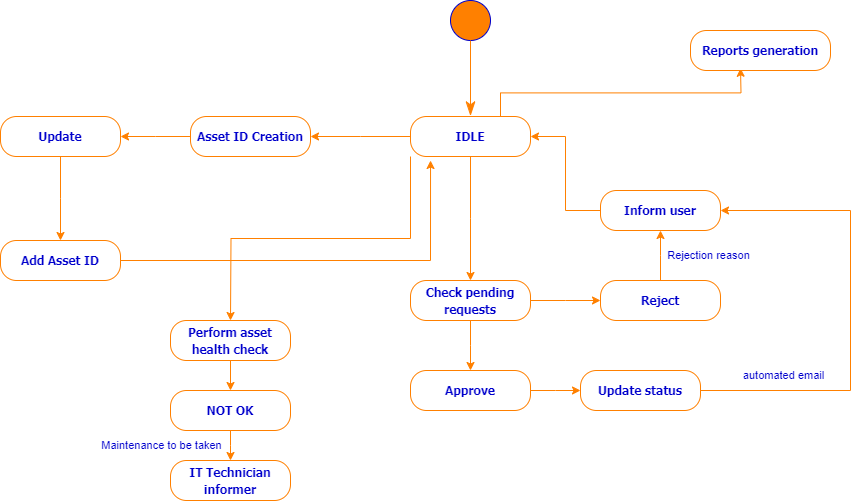

The diagram above was exported from draw.io. Its source (the exported page's mxGraphModel, read from the mxfile embedded in the PNG):
<mxGraphModel dx="1032" dy="515" grid="0" gridSize="10" guides="1" tooltips="1" connect="1" arrows="1" fold="1" page="0" pageScale="1" pageWidth="1700" pageHeight="1100" background="#ffffff" math="0" shadow="0">
  <root>
    <mxCell id="0" />
    <mxCell id="1" parent="0" />
    <mxCell id="SP_hx6Eux5TJ3f5aDtAn-1" value="" style="shape=ellipse;html=1;fillColor=#FF8000;fontSize=18;fontColor=#ffffff;strokeColor=#0000CC;align=center;" vertex="1" parent="1">
      <mxGeometry x="550" y="160" width="40" height="40" as="geometry" />
    </mxCell>
    <mxCell id="SP_hx6Eux5TJ3f5aDtAn-2" style="edgeStyle=elbowEdgeStyle;rounded=0;elbow=horizontal;html=1;exitX=0.5;exitY=1;entryX=0.459;entryY=-0.058;entryPerimeter=0;labelBackgroundColor=none;endArrow=classicThin;endSize=12;strokeColor=#FF8000;fontColor=#000000;align=right;entryDx=0;entryDy=0;exitDx=0;exitDy=0;endFill=1;" edge="1" parent="1">
      <mxGeometry relative="1" as="geometry">
        <mxPoint x="569.6199999999999" y="275.36" as="targetPoint" />
        <Array as="points">
          <mxPoint x="570" y="240" />
        </Array>
        <mxPoint x="570" y="200" as="sourcePoint" />
      </mxGeometry>
    </mxCell>
    <mxCell id="SP_hx6Eux5TJ3f5aDtAn-7" style="edgeStyle=orthogonalEdgeStyle;rounded=0;orthogonalLoop=1;jettySize=auto;html=1;exitX=0;exitY=0.5;exitDx=0;exitDy=0;strokeColor=#FF8000;" edge="1" parent="1" source="SP_hx6Eux5TJ3f5aDtAn-6">
      <mxGeometry relative="1" as="geometry">
        <mxPoint x="410" y="296" as="targetPoint" />
      </mxGeometry>
    </mxCell>
    <mxCell id="SP_hx6Eux5TJ3f5aDtAn-14" style="edgeStyle=orthogonalEdgeStyle;rounded=0;orthogonalLoop=1;jettySize=auto;html=1;exitX=0.5;exitY=1;exitDx=0;exitDy=0;strokeColor=#FF8000;" edge="1" parent="1" source="SP_hx6Eux5TJ3f5aDtAn-6">
      <mxGeometry relative="1" as="geometry">
        <mxPoint x="570" y="440" as="targetPoint" />
      </mxGeometry>
    </mxCell>
    <mxCell id="SP_hx6Eux5TJ3f5aDtAn-25" style="edgeStyle=orthogonalEdgeStyle;rounded=0;orthogonalLoop=1;jettySize=auto;html=1;exitX=0.75;exitY=0;exitDx=0;exitDy=0;strokeColor=#FF8000;" edge="1" parent="1" source="SP_hx6Eux5TJ3f5aDtAn-6">
      <mxGeometry relative="1" as="geometry">
        <mxPoint x="840" y="227.77777099609375" as="targetPoint" />
      </mxGeometry>
    </mxCell>
    <mxCell id="SP_hx6Eux5TJ3f5aDtAn-27" style="edgeStyle=orthogonalEdgeStyle;rounded=0;orthogonalLoop=1;jettySize=auto;html=1;exitX=0;exitY=1;exitDx=0;exitDy=0;strokeColor=#FF8000;" edge="1" parent="1" source="SP_hx6Eux5TJ3f5aDtAn-6">
      <mxGeometry relative="1" as="geometry">
        <mxPoint x="330" y="480" as="targetPoint" />
      </mxGeometry>
    </mxCell>
    <mxCell id="SP_hx6Eux5TJ3f5aDtAn-6" value="&lt;span style=&quot;font-size: 12px;&quot;&gt;&lt;font color=&quot;#0000cc&quot;&gt;&lt;b&gt;IDLE&lt;/b&gt;&lt;/font&gt;&lt;/span&gt;" style="rounded=1;whiteSpace=wrap;html=1;arcSize=40;fillColor=#FFFFFF;strokeColor=#FF8000;fontFamily=Tahoma;fontSize=14;fontColor=#000066;" vertex="1" parent="1">
      <mxGeometry x="510" y="276" width="120" height="40" as="geometry" />
    </mxCell>
    <mxCell id="SP_hx6Eux5TJ3f5aDtAn-9" style="edgeStyle=orthogonalEdgeStyle;rounded=0;orthogonalLoop=1;jettySize=auto;html=1;exitX=0;exitY=0.5;exitDx=0;exitDy=0;strokeColor=#FF8000;" edge="1" parent="1" source="SP_hx6Eux5TJ3f5aDtAn-8">
      <mxGeometry relative="1" as="geometry">
        <mxPoint x="220" y="296" as="targetPoint" />
      </mxGeometry>
    </mxCell>
    <mxCell id="SP_hx6Eux5TJ3f5aDtAn-8" value="&lt;span style=&quot;font-size: 12px;&quot;&gt;&lt;font color=&quot;#0000cc&quot;&gt;&lt;b&gt;Asset ID Creation&lt;/b&gt;&lt;/font&gt;&lt;/span&gt;" style="rounded=1;whiteSpace=wrap;html=1;arcSize=40;fillColor=#FFFFFF;strokeColor=#FF8000;fontFamily=Tahoma;fontSize=14;fontColor=#000066;" vertex="1" parent="1">
      <mxGeometry x="290" y="276" width="120" height="40" as="geometry" />
    </mxCell>
    <mxCell id="SP_hx6Eux5TJ3f5aDtAn-11" style="edgeStyle=orthogonalEdgeStyle;rounded=0;orthogonalLoop=1;jettySize=auto;html=1;strokeColor=#FF8000;" edge="1" parent="1" source="SP_hx6Eux5TJ3f5aDtAn-10">
      <mxGeometry relative="1" as="geometry">
        <mxPoint x="160" y="400" as="targetPoint" />
      </mxGeometry>
    </mxCell>
    <mxCell id="SP_hx6Eux5TJ3f5aDtAn-10" value="&lt;font color=&quot;#0000cc&quot;&gt;&lt;span style=&quot;font-size: 12px;&quot;&gt;&lt;b&gt;Update&lt;/b&gt;&lt;/span&gt;&lt;/font&gt;" style="rounded=1;whiteSpace=wrap;html=1;arcSize=40;fillColor=#FFFFFF;strokeColor=#FF8000;fontFamily=Tahoma;fontSize=14;fontColor=#000066;" vertex="1" parent="1">
      <mxGeometry x="100" y="276" width="120" height="40" as="geometry" />
    </mxCell>
    <mxCell id="SP_hx6Eux5TJ3f5aDtAn-12" value="&lt;font color=&quot;#0000cc&quot;&gt;&lt;span style=&quot;font-size: 12px;&quot;&gt;&lt;b&gt;Add Asset ID&lt;/b&gt;&lt;/span&gt;&lt;/font&gt;" style="rounded=1;whiteSpace=wrap;html=1;arcSize=40;fillColor=#FFFFFF;strokeColor=#FF8000;fontFamily=Tahoma;fontSize=14;fontColor=#000066;" vertex="1" parent="1">
      <mxGeometry x="100" y="400" width="120" height="40" as="geometry" />
    </mxCell>
    <mxCell id="SP_hx6Eux5TJ3f5aDtAn-13" style="edgeStyle=orthogonalEdgeStyle;rounded=0;orthogonalLoop=1;jettySize=auto;html=1;exitX=1;exitY=0.5;exitDx=0;exitDy=0;entryX=0.167;entryY=1.1;entryDx=0;entryDy=0;entryPerimeter=0;strokeColor=#FF8000;" edge="1" parent="1" source="SP_hx6Eux5TJ3f5aDtAn-12" target="SP_hx6Eux5TJ3f5aDtAn-6">
      <mxGeometry relative="1" as="geometry" />
    </mxCell>
    <mxCell id="SP_hx6Eux5TJ3f5aDtAn-16" style="edgeStyle=orthogonalEdgeStyle;rounded=0;orthogonalLoop=1;jettySize=auto;html=1;strokeColor=#FF8000;" edge="1" parent="1" source="SP_hx6Eux5TJ3f5aDtAn-15">
      <mxGeometry relative="1" as="geometry">
        <mxPoint x="570" y="530" as="targetPoint" />
      </mxGeometry>
    </mxCell>
    <mxCell id="SP_hx6Eux5TJ3f5aDtAn-17" style="edgeStyle=orthogonalEdgeStyle;rounded=0;orthogonalLoop=1;jettySize=auto;html=1;exitX=1;exitY=0.5;exitDx=0;exitDy=0;strokeColor=#FF8000;" edge="1" parent="1" source="SP_hx6Eux5TJ3f5aDtAn-15">
      <mxGeometry relative="1" as="geometry">
        <mxPoint x="700" y="460" as="targetPoint" />
      </mxGeometry>
    </mxCell>
    <mxCell id="SP_hx6Eux5TJ3f5aDtAn-15" value="&lt;font color=&quot;#0000cc&quot;&gt;&lt;span style=&quot;font-size: 12px;&quot;&gt;&lt;b&gt;Check pending requests&lt;/b&gt;&lt;/span&gt;&lt;/font&gt;" style="rounded=1;whiteSpace=wrap;html=1;arcSize=40;fillColor=#FFFFFF;strokeColor=#FF8000;fontFamily=Tahoma;fontSize=14;fontColor=#000066;" vertex="1" parent="1">
      <mxGeometry x="510" y="440" width="120" height="40" as="geometry" />
    </mxCell>
    <mxCell id="SP_hx6Eux5TJ3f5aDtAn-37" style="edgeStyle=orthogonalEdgeStyle;rounded=0;orthogonalLoop=1;jettySize=auto;html=1;exitX=1;exitY=0.5;exitDx=0;exitDy=0;strokeColor=#FF8000;" edge="1" parent="1" source="SP_hx6Eux5TJ3f5aDtAn-18">
      <mxGeometry relative="1" as="geometry">
        <mxPoint x="680" y="550" as="targetPoint" />
      </mxGeometry>
    </mxCell>
    <mxCell id="SP_hx6Eux5TJ3f5aDtAn-18" value="&lt;font color=&quot;#0000cc&quot;&gt;&lt;span style=&quot;font-size: 12px;&quot;&gt;&lt;b&gt;Approve&lt;/b&gt;&lt;/span&gt;&lt;/font&gt;" style="rounded=1;whiteSpace=wrap;html=1;arcSize=40;fillColor=#FFFFFF;strokeColor=#FF8000;fontFamily=Tahoma;fontSize=14;fontColor=#000066;" vertex="1" parent="1">
      <mxGeometry x="510" y="530" width="120" height="40" as="geometry" />
    </mxCell>
    <mxCell id="SP_hx6Eux5TJ3f5aDtAn-21" style="edgeStyle=orthogonalEdgeStyle;rounded=0;orthogonalLoop=1;jettySize=auto;html=1;strokeColor=#FF8000;" edge="1" parent="1" source="SP_hx6Eux5TJ3f5aDtAn-20">
      <mxGeometry relative="1" as="geometry">
        <mxPoint x="760" y="390" as="targetPoint" />
      </mxGeometry>
    </mxCell>
    <mxCell id="SP_hx6Eux5TJ3f5aDtAn-20" value="&lt;font color=&quot;#0000cc&quot;&gt;&lt;span style=&quot;font-size: 12px;&quot;&gt;&lt;b&gt;Reject&lt;/b&gt;&lt;/span&gt;&lt;/font&gt;" style="rounded=1;whiteSpace=wrap;html=1;arcSize=40;fillColor=#FFFFFF;strokeColor=#FF8000;fontFamily=Tahoma;fontSize=14;fontColor=#000066;" vertex="1" parent="1">
      <mxGeometry x="700" y="440" width="120" height="40" as="geometry" />
    </mxCell>
    <mxCell id="SP_hx6Eux5TJ3f5aDtAn-24" style="edgeStyle=orthogonalEdgeStyle;rounded=0;orthogonalLoop=1;jettySize=auto;html=1;exitX=0;exitY=0.5;exitDx=0;exitDy=0;entryX=1;entryY=0.5;entryDx=0;entryDy=0;strokeColor=#FF8000;" edge="1" parent="1" source="SP_hx6Eux5TJ3f5aDtAn-22" target="SP_hx6Eux5TJ3f5aDtAn-6">
      <mxGeometry relative="1" as="geometry" />
    </mxCell>
    <mxCell id="SP_hx6Eux5TJ3f5aDtAn-22" value="&lt;font color=&quot;#0000cc&quot;&gt;&lt;span style=&quot;font-size: 12px;&quot;&gt;&lt;b&gt;Inform user&lt;/b&gt;&lt;/span&gt;&lt;/font&gt;" style="rounded=1;whiteSpace=wrap;html=1;arcSize=40;fillColor=#FFFFFF;strokeColor=#FF8000;fontFamily=Tahoma;fontSize=14;fontColor=#000066;" vertex="1" parent="1">
      <mxGeometry x="700" y="350" width="120" height="40" as="geometry" />
    </mxCell>
    <mxCell id="SP_hx6Eux5TJ3f5aDtAn-23" value="Rejection reason" style="text;html=1;resizable=0;points=[];align=center;verticalAlign=middle;labelBackgroundColor=#ffffff;fontSize=11;fontColor=#0000CC;" vertex="1" connectable="0" parent="1">
      <mxGeometry x="665" y="400" as="geometry">
        <mxPoint x="142" y="14" as="offset" />
      </mxGeometry>
    </mxCell>
    <mxCell id="SP_hx6Eux5TJ3f5aDtAn-26" value="&lt;font color=&quot;#0000cc&quot;&gt;&lt;span style=&quot;font-size: 12px;&quot;&gt;&lt;b&gt;Reports generation&lt;/b&gt;&lt;/span&gt;&lt;/font&gt;" style="rounded=1;whiteSpace=wrap;html=1;arcSize=40;fillColor=#FFFFFF;strokeColor=#FF8000;fontFamily=Tahoma;fontSize=14;fontColor=#000066;" vertex="1" parent="1">
      <mxGeometry x="790" y="190" width="140" height="40" as="geometry" />
    </mxCell>
    <mxCell id="SP_hx6Eux5TJ3f5aDtAn-29" style="edgeStyle=orthogonalEdgeStyle;rounded=0;orthogonalLoop=1;jettySize=auto;html=1;exitX=0.5;exitY=1;exitDx=0;exitDy=0;strokeColor=#FF8000;" edge="1" parent="1" source="SP_hx6Eux5TJ3f5aDtAn-28">
      <mxGeometry relative="1" as="geometry">
        <mxPoint x="330" y="550" as="targetPoint" />
      </mxGeometry>
    </mxCell>
    <mxCell id="SP_hx6Eux5TJ3f5aDtAn-28" value="&lt;font color=&quot;#0000cc&quot;&gt;&lt;span style=&quot;font-size: 12px;&quot;&gt;&lt;b&gt;Perform asset health check&lt;/b&gt;&lt;/span&gt;&lt;/font&gt;" style="rounded=1;whiteSpace=wrap;html=1;arcSize=40;fillColor=#FFFFFF;strokeColor=#FF8000;fontFamily=Tahoma;fontSize=14;fontColor=#000066;" vertex="1" parent="1">
      <mxGeometry x="270" y="480" width="120" height="40" as="geometry" />
    </mxCell>
    <mxCell id="SP_hx6Eux5TJ3f5aDtAn-32" style="edgeStyle=orthogonalEdgeStyle;rounded=0;orthogonalLoop=1;jettySize=auto;html=1;strokeColor=#FF8000;" edge="1" parent="1" source="SP_hx6Eux5TJ3f5aDtAn-30">
      <mxGeometry relative="1" as="geometry">
        <mxPoint x="330" y="620" as="targetPoint" />
      </mxGeometry>
    </mxCell>
    <mxCell id="SP_hx6Eux5TJ3f5aDtAn-30" value="&lt;font color=&quot;#0000cc&quot;&gt;&lt;span style=&quot;font-size: 12px;&quot;&gt;&lt;b&gt;NOT OK&lt;/b&gt;&lt;/span&gt;&lt;/font&gt;" style="rounded=1;whiteSpace=wrap;html=1;arcSize=40;fillColor=#FFFFFF;strokeColor=#FF8000;fontFamily=Tahoma;fontSize=14;fontColor=#000066;" vertex="1" parent="1">
      <mxGeometry x="270" y="550" width="120" height="40" as="geometry" />
    </mxCell>
    <mxCell id="SP_hx6Eux5TJ3f5aDtAn-33" value="&lt;font color=&quot;#0000cc&quot;&gt;&lt;span style=&quot;font-size: 12px;&quot;&gt;&lt;b&gt;IT Technician informer&lt;/b&gt;&lt;/span&gt;&lt;/font&gt;" style="rounded=1;whiteSpace=wrap;html=1;arcSize=40;fillColor=#FFFFFF;strokeColor=#FF8000;fontFamily=Tahoma;fontSize=14;fontColor=#000066;" vertex="1" parent="1">
      <mxGeometry x="270" y="620" width="120" height="40" as="geometry" />
    </mxCell>
    <mxCell id="SP_hx6Eux5TJ3f5aDtAn-34" value="Maintenance to be taken" style="text;html=1;resizable=0;points=[];align=center;verticalAlign=middle;labelBackgroundColor=#ffffff;fontSize=11;fontColor=#0000CC;" vertex="1" connectable="0" parent="1">
      <mxGeometry x="118" y="590" as="geometry">
        <mxPoint x="142" y="14" as="offset" />
      </mxGeometry>
    </mxCell>
    <mxCell id="SP_hx6Eux5TJ3f5aDtAn-39" style="edgeStyle=orthogonalEdgeStyle;rounded=0;orthogonalLoop=1;jettySize=auto;html=1;entryX=1;entryY=0.5;entryDx=0;entryDy=0;strokeColor=#FF8000;" edge="1" parent="1" source="SP_hx6Eux5TJ3f5aDtAn-38" target="SP_hx6Eux5TJ3f5aDtAn-22">
      <mxGeometry relative="1" as="geometry">
        <Array as="points">
          <mxPoint x="950" y="550" />
          <mxPoint x="950" y="370" />
        </Array>
      </mxGeometry>
    </mxCell>
    <mxCell id="SP_hx6Eux5TJ3f5aDtAn-38" value="&lt;font color=&quot;#0000cc&quot;&gt;&lt;span style=&quot;font-size: 12px;&quot;&gt;&lt;b&gt;Update status&lt;/b&gt;&lt;/span&gt;&lt;/font&gt;" style="rounded=1;whiteSpace=wrap;html=1;arcSize=40;fillColor=#FFFFFF;strokeColor=#FF8000;fontFamily=Tahoma;fontSize=14;fontColor=#000066;" vertex="1" parent="1">
      <mxGeometry x="680" y="530" width="120" height="40" as="geometry" />
    </mxCell>
    <mxCell id="SP_hx6Eux5TJ3f5aDtAn-40" value="automated email" style="text;html=1;resizable=0;points=[];align=center;verticalAlign=middle;labelBackgroundColor=#ffffff;fontSize=11;fontColor=#0000CC;" vertex="1" connectable="0" parent="1">
      <mxGeometry x="740" y="520" as="geometry">
        <mxPoint x="142" y="14" as="offset" />
      </mxGeometry>
    </mxCell>
  </root>
</mxGraphModel>